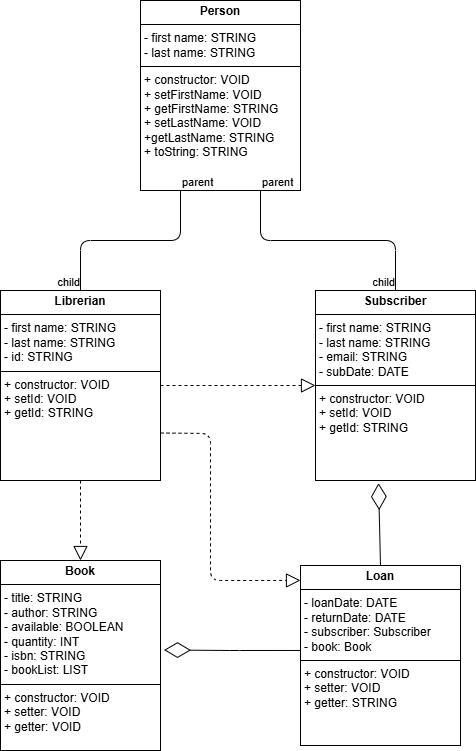

The diagram above was exported from draw.io. Its source (the exported page's mxGraphModel, read from the mxfile embedded in the PNG):
<mxGraphModel dx="1326" dy="779" grid="1" gridSize="10" guides="1" tooltips="1" connect="1" arrows="1" fold="1" page="1" pageScale="1" pageWidth="850" pageHeight="1100" math="0" shadow="0">
  <root>
    <mxCell id="0" />
    <mxCell id="1" parent="0" />
    <mxCell id="2" value="&lt;p style=&quot;margin:0px;margin-top:4px;text-align:center;&quot;&gt;&lt;b&gt;Person&lt;/b&gt;&lt;/p&gt;&lt;hr size=&quot;1&quot; style=&quot;border-style:solid;&quot;&gt;&lt;p style=&quot;margin:0px;margin-left:4px;&quot;&gt;&lt;span style=&quot;background-color: transparent;&quot;&gt;-&amp;nbsp;&lt;/span&gt;&lt;span style=&quot;color: rgb(0, 0, 0); background-color: transparent;&quot;&gt;first name: STRING&lt;/span&gt;&lt;/p&gt;&lt;p style=&quot;margin:0px;margin-left:4px;&quot;&gt;&lt;span style=&quot;color: rgb(0, 0, 0); background-color: transparent;&quot;&gt;- last name: STRING&lt;/span&gt;&lt;/p&gt;&lt;hr size=&quot;1&quot; style=&quot;border-style:solid;&quot;&gt;&lt;p style=&quot;margin:0px;margin-left:4px;&quot;&gt;+ constructor: VOID&lt;/p&gt;&lt;p style=&quot;margin:0px;margin-left:4px;&quot;&gt;+ setFirstName: VOID&lt;/p&gt;&lt;p style=&quot;margin:0px;margin-left:4px;&quot;&gt;+ getFirstName: STRING&lt;/p&gt;&lt;p style=&quot;margin:0px;margin-left:4px;&quot;&gt;+ setLastName: VOID&lt;/p&gt;&lt;p style=&quot;margin:0px;margin-left:4px;&quot;&gt;+getLastName: STRING&lt;/p&gt;&lt;p style=&quot;margin:0px;margin-left:4px;&quot;&gt;+ toString: STRING&lt;/p&gt;" style="verticalAlign=top;align=left;overflow=fill;html=1;whiteSpace=wrap;" parent="1" vertex="1">
      <mxGeometry x="250" y="70" width="160" height="190" as="geometry" />
    </mxCell>
    <mxCell id="3" value="&lt;p style=&quot;margin:0px;margin-top:4px;text-align:center;&quot;&gt;&lt;b&gt;Librerian&lt;/b&gt;&lt;/p&gt;&lt;hr size=&quot;1&quot; style=&quot;border-style:solid;&quot;&gt;&lt;p style=&quot;margin:0px;margin-left:4px;&quot;&gt;&lt;span style=&quot;background-color: transparent;&quot;&gt;-&amp;nbsp;&lt;/span&gt;&lt;span style=&quot;color: rgb(0, 0, 0); background-color: transparent;&quot;&gt;first name: STRING&lt;/span&gt;&lt;/p&gt;&lt;p style=&quot;margin:0px;margin-left:4px;&quot;&gt;&lt;span style=&quot;color: rgb(0, 0, 0); background-color: transparent;&quot;&gt;- last name: STRING&lt;/span&gt;&lt;/p&gt;&lt;p style=&quot;margin:0px;margin-left:4px;&quot;&gt;&lt;span style=&quot;color: rgb(0, 0, 0); background-color: transparent;&quot;&gt;- id: STRING&lt;/span&gt;&lt;/p&gt;&lt;hr size=&quot;1&quot; style=&quot;border-style:solid;&quot;&gt;&lt;p style=&quot;margin:0px;margin-left:4px;&quot;&gt;+ constructor: VOID&lt;/p&gt;&lt;p style=&quot;margin:0px;margin-left:4px;&quot;&gt;+ setId: VOID&lt;/p&gt;&lt;p style=&quot;margin:0px;margin-left:4px;&quot;&gt;+ getId: STRING&lt;/p&gt;" style="verticalAlign=top;align=left;overflow=fill;html=1;whiteSpace=wrap;" parent="1" vertex="1">
      <mxGeometry x="110" y="360" width="160" height="190" as="geometry" />
    </mxCell>
    <mxCell id="4" value="&lt;p style=&quot;margin:0px;margin-top:4px;text-align:center;&quot;&gt;&lt;b&gt;Subscriber&lt;/b&gt;&lt;/p&gt;&lt;hr size=&quot;1&quot; style=&quot;border-style:solid;&quot;&gt;&lt;p style=&quot;margin:0px;margin-left:4px;&quot;&gt;&lt;span style=&quot;background-color: transparent;&quot;&gt;-&amp;nbsp;&lt;/span&gt;&lt;span style=&quot;color: rgb(0, 0, 0); background-color: transparent;&quot;&gt;first name: STRING&lt;/span&gt;&lt;/p&gt;&lt;p style=&quot;margin:0px;margin-left:4px;&quot;&gt;&lt;span style=&quot;color: rgb(0, 0, 0); background-color: transparent;&quot;&gt;- last name: STRING&lt;/span&gt;&lt;/p&gt;&lt;p style=&quot;margin:0px;margin-left:4px;&quot;&gt;&lt;span style=&quot;color: rgb(0, 0, 0); background-color: transparent;&quot;&gt;- email: STRING&lt;/span&gt;&lt;/p&gt;&lt;p style=&quot;margin:0px;margin-left:4px;&quot;&gt;&lt;span style=&quot;color: rgb(0, 0, 0); background-color: transparent;&quot;&gt;- subDate: DATE&lt;/span&gt;&lt;/p&gt;&lt;hr size=&quot;1&quot; style=&quot;border-style:solid;&quot;&gt;&lt;p style=&quot;margin:0px;margin-left:4px;&quot;&gt;+ constructor: VOID&lt;/p&gt;&lt;p style=&quot;margin:0px;margin-left:4px;&quot;&gt;+ setId: VOID&lt;/p&gt;&lt;p style=&quot;margin:0px;margin-left:4px;&quot;&gt;+ getId: STRING&lt;/p&gt;" style="verticalAlign=top;align=left;overflow=fill;html=1;whiteSpace=wrap;" parent="1" vertex="1">
      <mxGeometry x="425" y="360" width="160" height="190" as="geometry" />
    </mxCell>
    <mxCell id="8" value="" style="endArrow=none;html=1;edgeStyle=orthogonalEdgeStyle;exitX=0.25;exitY=1;exitDx=0;exitDy=0;entryX=0.5;entryY=0;entryDx=0;entryDy=0;" parent="1" source="2" target="3" edge="1">
      <mxGeometry relative="1" as="geometry">
        <mxPoint x="50" y="260" as="sourcePoint" />
        <mxPoint x="130" y="280" as="targetPoint" />
      </mxGeometry>
    </mxCell>
    <mxCell id="9" value="parent" style="edgeLabel;resizable=0;html=1;align=left;verticalAlign=bottom;" parent="8" connectable="0" vertex="1">
      <mxGeometry x="-1" relative="1" as="geometry" />
    </mxCell>
    <mxCell id="10" value="child" style="edgeLabel;resizable=0;html=1;align=right;verticalAlign=bottom;" parent="8" connectable="0" vertex="1">
      <mxGeometry x="1" relative="1" as="geometry" />
    </mxCell>
    <mxCell id="14" value="" style="endArrow=none;html=1;edgeStyle=orthogonalEdgeStyle;exitX=0.75;exitY=1;exitDx=0;exitDy=0;entryX=0.5;entryY=0;entryDx=0;entryDy=0;" parent="1" source="2" target="4" edge="1">
      <mxGeometry relative="1" as="geometry">
        <mxPoint x="200" y="160" as="sourcePoint" />
        <mxPoint x="360" y="160" as="targetPoint" />
      </mxGeometry>
    </mxCell>
    <mxCell id="15" value="parent" style="edgeLabel;resizable=0;html=1;align=left;verticalAlign=bottom;" parent="14" connectable="0" vertex="1">
      <mxGeometry x="-1" relative="1" as="geometry" />
    </mxCell>
    <mxCell id="16" value="child" style="edgeLabel;resizable=0;html=1;align=right;verticalAlign=bottom;" parent="14" connectable="0" vertex="1">
      <mxGeometry x="1" relative="1" as="geometry" />
    </mxCell>
    <mxCell id="17" value="&lt;p style=&quot;margin:0px;margin-top:4px;text-align:center;&quot;&gt;&lt;b&gt;Book&lt;/b&gt;&lt;/p&gt;&lt;hr size=&quot;1&quot; style=&quot;border-style:solid;&quot;&gt;&lt;p style=&quot;margin:0px;margin-left:4px;&quot;&gt;&lt;span style=&quot;background-color: transparent;&quot;&gt;- title&lt;/span&gt;&lt;span style=&quot;color: rgb(0, 0, 0); background-color: transparent;&quot;&gt;: STRING&lt;/span&gt;&lt;/p&gt;&lt;p style=&quot;margin:0px;margin-left:4px;&quot;&gt;&lt;span style=&quot;color: rgb(0, 0, 0); background-color: transparent;&quot;&gt;- author: STRING&lt;/span&gt;&lt;/p&gt;&lt;p style=&quot;margin:0px;margin-left:4px;&quot;&gt;&lt;span style=&quot;color: rgb(0, 0, 0); background-color: transparent;&quot;&gt;- available: BOOLEAN&lt;/span&gt;&lt;/p&gt;&lt;p style=&quot;margin:0px;margin-left:4px;&quot;&gt;&lt;span style=&quot;color: rgb(0, 0, 0); background-color: transparent;&quot;&gt;- quantity: INT&lt;/span&gt;&lt;/p&gt;&lt;p style=&quot;margin:0px;margin-left:4px;&quot;&gt;&lt;span style=&quot;color: rgb(0, 0, 0); background-color: transparent;&quot;&gt;- isbn: STRING&lt;/span&gt;&lt;/p&gt;&lt;p style=&quot;margin:0px;margin-left:4px;&quot;&gt;&lt;span style=&quot;color: rgb(0, 0, 0); background-color: transparent;&quot;&gt;- bookList: LIST&lt;/span&gt;&lt;/p&gt;&lt;hr size=&quot;1&quot; style=&quot;border-style:solid;&quot;&gt;&lt;p style=&quot;margin:0px;margin-left:4px;&quot;&gt;+ constructor: VOID&lt;/p&gt;&lt;p style=&quot;margin:0px;margin-left:4px;&quot;&gt;+ setter: VOID&lt;/p&gt;&lt;p style=&quot;margin:0px;margin-left:4px;&quot;&gt;+ getter: VOID&lt;/p&gt;&lt;p style=&quot;margin:0px;margin-left:4px;&quot;&gt;&lt;br&gt;&lt;/p&gt;" style="verticalAlign=top;align=left;overflow=fill;html=1;whiteSpace=wrap;" parent="1" vertex="1">
      <mxGeometry x="110" y="630" width="160" height="190" as="geometry" />
    </mxCell>
    <mxCell id="18" value="&lt;p style=&quot;margin:0px;margin-top:4px;text-align:center;&quot;&gt;&lt;b&gt;Loan&lt;/b&gt;&lt;/p&gt;&lt;hr size=&quot;1&quot; style=&quot;border-style:solid;&quot;&gt;&lt;p style=&quot;margin:0px;margin-left:4px;&quot;&gt;- loanDate: DATE&lt;/p&gt;&lt;p style=&quot;margin:0px;margin-left:4px;&quot;&gt;- returnDate: DATE&lt;/p&gt;&lt;p style=&quot;margin:0px;margin-left:4px;&quot;&gt;- subscriber: Subscriber&lt;/p&gt;&lt;p style=&quot;margin:0px;margin-left:4px;&quot;&gt;- book: Book&lt;/p&gt;&lt;hr size=&quot;1&quot; style=&quot;border-style:solid;&quot;&gt;&lt;p style=&quot;margin:0px;margin-left:4px;&quot;&gt;+ constructor: VOID&lt;/p&gt;&lt;p style=&quot;margin:0px;margin-left:4px;&quot;&gt;+ setter: VOID&lt;/p&gt;&lt;p style=&quot;margin:0px;margin-left:4px;&quot;&gt;+ getter: STRING&lt;/p&gt;&lt;p style=&quot;margin:0px;margin-left:4px;&quot;&gt;&lt;br&gt;&lt;/p&gt;&lt;p style=&quot;margin:0px;margin-left:4px;&quot;&gt;&lt;br&gt;&lt;/p&gt;" style="verticalAlign=top;align=left;overflow=fill;html=1;whiteSpace=wrap;" parent="1" vertex="1">
      <mxGeometry x="410" y="635" width="160" height="180" as="geometry" />
    </mxCell>
    <mxCell id="21" value="" style="endArrow=diamondThin;endFill=0;endSize=24;html=1;entryX=1.022;entryY=0.471;entryDx=0;entryDy=0;entryPerimeter=0;exitX=0;exitY=0.472;exitDx=0;exitDy=0;exitPerimeter=0;" parent="1" source="18" target="17" edge="1">
      <mxGeometry width="160" relative="1" as="geometry">
        <mxPoint x="270" y="719.66" as="sourcePoint" />
        <mxPoint x="430" y="719.66" as="targetPoint" />
        <Array as="points">
          <mxPoint x="340" y="720" />
        </Array>
      </mxGeometry>
    </mxCell>
    <mxCell id="22" value="" style="endArrow=diamondThin;endFill=0;endSize=24;html=1;entryX=0.394;entryY=1.014;entryDx=0;entryDy=0;entryPerimeter=0;exitX=0.5;exitY=0;exitDx=0;exitDy=0;" parent="1" source="18" target="4" edge="1">
      <mxGeometry width="160" relative="1" as="geometry">
        <mxPoint x="360" y="580" as="sourcePoint" />
        <mxPoint x="520" y="580" as="targetPoint" />
      </mxGeometry>
    </mxCell>
    <mxCell id="23" value="" style="endArrow=block;dashed=1;endFill=0;endSize=12;html=1;exitX=1;exitY=0.5;exitDx=0;exitDy=0;entryX=0;entryY=0.5;entryDx=0;entryDy=0;" parent="1" source="3" target="4" edge="1">
      <mxGeometry width="160" relative="1" as="geometry">
        <mxPoint x="270" y="454.65999999999997" as="sourcePoint" />
        <mxPoint x="420" y="455" as="targetPoint" />
      </mxGeometry>
    </mxCell>
    <mxCell id="24" value="" style="endArrow=block;dashed=1;endFill=0;endSize=12;html=1;exitX=0.5;exitY=1;exitDx=0;exitDy=0;entryX=0.5;entryY=0;entryDx=0;entryDy=0;" parent="1" source="3" target="17" edge="1">
      <mxGeometry width="160" relative="1" as="geometry">
        <mxPoint x="110" y="580" as="sourcePoint" />
        <mxPoint x="270" y="580" as="targetPoint" />
      </mxGeometry>
    </mxCell>
    <mxCell id="25" value="" style="endArrow=block;dashed=1;endFill=0;endSize=12;html=1;exitX=1;exitY=0.75;exitDx=0;exitDy=0;entryX=0;entryY=0.083;entryDx=0;entryDy=0;entryPerimeter=0;" parent="1" source="3" target="18" edge="1">
      <mxGeometry width="160" relative="1" as="geometry">
        <mxPoint x="320" y="550" as="sourcePoint" />
        <mxPoint x="480" y="550" as="targetPoint" />
        <Array as="points">
          <mxPoint x="320" y="503" />
          <mxPoint x="320" y="650" />
        </Array>
      </mxGeometry>
    </mxCell>
  </root>
</mxGraphModel>